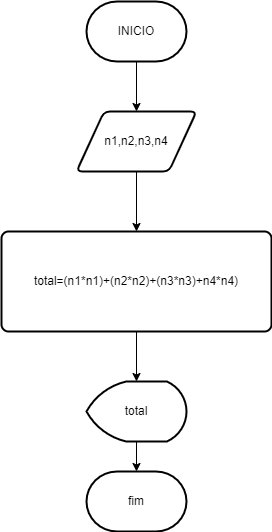

The diagram above was exported from draw.io. Its source (the exported page's mxGraphModel, read from the mxfile embedded in the PNG):
<mxGraphModel dx="1422" dy="737" grid="1" gridSize="10" guides="1" tooltips="1" connect="1" arrows="1" fold="1" page="1" pageScale="1" pageWidth="827" pageHeight="1169" math="0" shadow="0">
  <root>
    <mxCell id="0" />
    <mxCell id="1" parent="0" />
    <mxCell id="fMoPKf5MrW1pgHz3Tceb-3" value="" style="edgeStyle=orthogonalEdgeStyle;rounded=0;orthogonalLoop=1;jettySize=auto;html=1;" edge="1" parent="1" source="fMoPKf5MrW1pgHz3Tceb-1" target="fMoPKf5MrW1pgHz3Tceb-2">
      <mxGeometry relative="1" as="geometry" />
    </mxCell>
    <mxCell id="fMoPKf5MrW1pgHz3Tceb-1" value="INICIO&lt;br&gt;" style="strokeWidth=2;html=1;shape=mxgraph.flowchart.terminator;whiteSpace=wrap;" vertex="1" parent="1">
      <mxGeometry x="300" y="70" width="100" height="60" as="geometry" />
    </mxCell>
    <mxCell id="fMoPKf5MrW1pgHz3Tceb-15" value="" style="edgeStyle=orthogonalEdgeStyle;rounded=0;orthogonalLoop=1;jettySize=auto;html=1;" edge="1" parent="1" source="fMoPKf5MrW1pgHz3Tceb-2" target="fMoPKf5MrW1pgHz3Tceb-14">
      <mxGeometry relative="1" as="geometry" />
    </mxCell>
    <mxCell id="fMoPKf5MrW1pgHz3Tceb-2" value="n1,n2,n3,n4" style="shape=parallelogram;html=1;strokeWidth=2;perimeter=parallelogramPerimeter;whiteSpace=wrap;rounded=1;arcSize=12;size=0.23;" vertex="1" parent="1">
      <mxGeometry x="290" y="180" width="120" height="60" as="geometry" />
    </mxCell>
    <mxCell id="fMoPKf5MrW1pgHz3Tceb-17" value="" style="edgeStyle=orthogonalEdgeStyle;rounded=0;orthogonalLoop=1;jettySize=auto;html=1;" edge="1" parent="1" source="fMoPKf5MrW1pgHz3Tceb-14" target="fMoPKf5MrW1pgHz3Tceb-16">
      <mxGeometry relative="1" as="geometry" />
    </mxCell>
    <mxCell id="fMoPKf5MrW1pgHz3Tceb-14" value="total=(n1*n1)+(n2*n2)+(n3*n3)+n4*n4)" style="rounded=1;whiteSpace=wrap;html=1;absoluteArcSize=1;arcSize=14;strokeWidth=2;" vertex="1" parent="1">
      <mxGeometry x="215" y="300" width="270" height="100" as="geometry" />
    </mxCell>
    <mxCell id="fMoPKf5MrW1pgHz3Tceb-19" value="" style="edgeStyle=orthogonalEdgeStyle;rounded=0;orthogonalLoop=1;jettySize=auto;html=1;" edge="1" parent="1" source="fMoPKf5MrW1pgHz3Tceb-16" target="fMoPKf5MrW1pgHz3Tceb-18">
      <mxGeometry relative="1" as="geometry" />
    </mxCell>
    <mxCell id="fMoPKf5MrW1pgHz3Tceb-16" value="total" style="strokeWidth=2;html=1;shape=mxgraph.flowchart.display;whiteSpace=wrap;" vertex="1" parent="1">
      <mxGeometry x="300" y="450" width="100" height="60" as="geometry" />
    </mxCell>
    <mxCell id="fMoPKf5MrW1pgHz3Tceb-18" value="fim" style="strokeWidth=2;html=1;shape=mxgraph.flowchart.terminator;whiteSpace=wrap;" vertex="1" parent="1">
      <mxGeometry x="300" y="540" width="100" height="60" as="geometry" />
    </mxCell>
  </root>
</mxGraphModel>